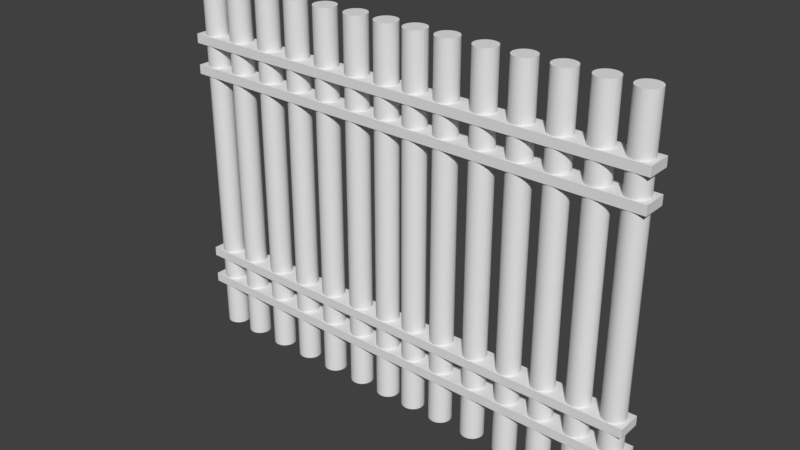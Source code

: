 # Source: Front_Gate.blend  (saved by Blender 2.78.0; exported with 4.5.12 LTS)
import bpy
from mathutils import Matrix  # noqa: F401  (used for matrix-valued properties, if any)

bpy.ops.wm.read_factory_settings(use_empty=True)
scene = bpy.context.scene
scene.name = 'Scene'

# ---- collections
col_collection_1 = bpy.data.collections.new('Collection 1'); scene.collection.children.link(col_collection_1)

# ---- materials (node trees are filled in below, after node groups)
mat_material = bpy.data.materials.new('Material')
mat_material.alpha_threshold = 0.0
mat_material.use_transparent_shadow = False
mat_material.roughness = 0.5
mat_material.line_color = (0.0, 0.0, 0.0, 1.0)

# ---- material node trees

# ---- world
world_world = bpy.data.worlds.new('World'); scene.world = world_world
world_world.color = (0.05088, 0.05088, 0.05088)
world_world.use_sun_shadow = False
world_world.sun_shadow_jitter_overblur = 0.0
world_world.cycles.sampling_method = 'MANUAL'

# ---- meshes
me_cube = bpy.data.meshes.new('Cube')
me_cube.from_pydata([(1.506, -8.007, 3.421), (1.506, -8.007, 4.188), (1.506, 12.13, 3.421), (1.506, 12.13, 4.188), (3.506, -8.007, 3.421), (3.506, -8.007, 4.188), (3.506, 12.13, 3.421), (3.506, 12.13, 4.188), (1.506, -8.007, 5.995), (1.506, -8.007, 6.763), (1.506, 12.13, 5.995), (1.506, 12.13, 6.763), (3.506, -8.007, 5.995), (3.506, -8.007, 6.763), (3.506, 12.13, 5.995), (3.506, 12.13, 6.763), (1.506, -8.007, 22.69), (1.506, -8.007, 23.46), (1.506, 12.13, 22.69), (1.506, 12.13, 23.46), (3.506, -8.007, 22.69), (3.506, -8.007, 23.46), (3.506, 12.13, 22.69), (3.506, 12.13, 23.46), (1.506, -8.007, 25.27), (1.506, -8.007, 26.04), (1.506, 12.13, 25.27), (1.506, 12.13, 26.04), (3.506, -8.007, 25.27), (3.506, -8.007, 26.04), (3.506, 12.13, 25.27), (3.506, 12.13, 26.04), (2.478, -5.86, -0.3039), (2.478, -5.86, 30.59), (2.659, -5.878, -0.3039), (2.659, -5.878, 30.59), (2.833, -5.93, -0.3039), (2.833, -5.93, 30.59), (2.993, -6.016, -0.3039), (2.993, -6.016, 30.59), (3.134, -6.131, -0.3039), (3.134, -6.131, 30.59), (3.249, -6.272, -0.3039), (3.249, -6.272, 30.59), (3.335, -6.432, -0.3039), (3.335, -6.432, 30.59), (3.387, -6.606, -0.3039), (3.387, -6.606, 30.59), (3.405, -6.787, -0.3039), (3.405, -6.787, 30.59), (3.387, -6.968, -0.3039), (3.387, -6.968, 30.59), (3.335, -7.142, -0.3039), (3.335, -7.142, 30.59), (3.249, -7.302, -0.3039), (3.249, -7.302, 30.59), (3.134, -7.442, -0.3039), (3.134, -7.442, 30.59), (2.993, -7.558, -0.3039), (2.993, -7.558, 30.59), (2.833, -7.643, -0.3039), (2.833, -7.643, 30.59), (2.659, -7.696, -0.3039), (2.659, -7.696, 30.59), (2.478, -7.714, -0.3039), (2.478, -7.714, 30.59), (2.297, -7.696, -0.3039), (2.297, -7.696, 30.59), (2.123, -7.643, -0.3039), (2.123, -7.643, 30.59), (1.963, -7.558, -0.3039), (1.963, -7.558, 30.59), (1.823, -7.442, -0.3039), (1.823, -7.442, 30.59), (1.707, -7.302, -0.3039), (1.707, -7.302, 30.59), (1.622, -7.142, -0.3039), (1.622, -7.142, 30.59), (1.569, -6.968, -0.3039), (1.569, -6.968, 30.59), (1.551, -6.787, -0.3039), (1.551, -6.787, 30.59), (1.569, -6.606, -0.3039), (1.569, -6.606, 30.59), (1.622, -6.432, -0.3039), (1.622, -6.432, 30.59), (1.707, -6.272, -0.3039), (1.707, -6.272, 30.59), (1.823, -6.131, -0.3039), (1.823, -6.131, 30.59), (1.963, -6.016, -0.3039), (1.963, -6.016, 30.59), (2.123, -5.93, -0.3039), (2.123, -5.93, 30.59), (2.297, -5.878, -0.3039), (2.297, -5.878, 30.59), (2.478, -3.069, -0.3039), (2.478, -3.069, 30.59), (2.659, -3.086, -0.3039), (2.659, -3.086, 30.59), (2.833, -3.139, -0.3039), (2.833, -3.139, 30.59), (2.993, -3.225, -0.3039), (2.993, -3.225, 30.59), (3.134, -3.34, -0.3039), (3.134, -3.34, 30.59), (3.249, -3.481, -0.3039), (3.249, -3.481, 30.59), (3.335, -3.641, -0.3039), (3.335, -3.641, 30.59), (3.387, -3.815, -0.3039), (3.387, -3.815, 30.59), (3.405, -3.996, -0.3039), (3.405, -3.996, 30.59), (3.387, -4.176, -0.3039), (3.387, -4.176, 30.59), (3.335, -4.35, -0.3039), (3.335, -4.35, 30.59), (3.249, -4.511, -0.3039), (3.249, -4.511, 30.59), (3.134, -4.651, -0.3039), (3.134, -4.651, 30.59), (2.993, -4.766, -0.3039), (2.993, -4.766, 30.59), (2.833, -4.852, -0.3039), (2.833, -4.852, 30.59), (2.659, -4.905, -0.3039), (2.659, -4.905, 30.59), (2.478, -4.922, -0.3039), (2.478, -4.922, 30.59), (2.297, -4.905, -0.3039), (2.297, -4.905, 30.59), (2.123, -4.852, -0.3039), (2.123, -4.852, 30.59), (1.963, -4.766, -0.3039), (1.963, -4.766, 30.59), (1.823, -4.651, -0.3039), (1.823, -4.651, 30.59), (1.707, -4.511, -0.3039), (1.707, -4.511, 30.59), (1.622, -4.35, -0.3039), (1.622, -4.35, 30.59), (1.569, -4.176, -0.3039), (1.569, -4.176, 30.59), (1.551, -3.996, -0.3039), (1.551, -3.996, 30.59), (1.569, -3.815, -0.3039), (1.569, -3.815, 30.59), (1.622, -3.641, -0.3039), (1.622, -3.641, 30.59), (1.707, -3.481, -0.3039), (1.707, -3.481, 30.59), (1.823, -3.34, -0.3039), (1.823, -3.34, 30.59), (1.963, -3.225, -0.3039), (1.963, -3.225, 30.59), (2.123, -3.139, -0.3039), (2.123, -3.139, 30.59), (2.297, -3.086, -0.3039), (2.297, -3.086, 30.59), (2.478, -0.1069, -0.3039), (2.478, -0.1069, 30.59), (2.659, -0.1247, -0.3039), (2.659, -0.1247, 30.59), (2.833, -0.1775, -0.3039), (2.833, -0.1775, 30.59), (2.993, -0.2631, -0.3039), (2.993, -0.2631, 30.59), (3.134, -0.3784, -0.3039), (3.134, -0.3784, 30.59), (3.249, -0.5189, -0.3039), (3.249, -0.5189, 30.59), (3.335, -0.6791, -0.3039), (3.335, -0.6791, 30.59), (3.387, -0.853, -0.3039), (3.387, -0.853, 30.59), (3.405, -1.034, -0.3039), (3.405, -1.034, 30.59), (3.387, -1.215, -0.3039), (3.387, -1.215, 30.59), (3.335, -1.389, -0.3039), (3.335, -1.389, 30.59), (3.249, -1.549, -0.3039), (3.249, -1.549, 30.59), (3.134, -1.689, -0.3039), (3.134, -1.689, 30.59), (2.993, -1.805, -0.3039), (2.993, -1.805, 30.59), (2.833, -1.89, -0.3039), (2.833, -1.89, 30.59), (2.659, -1.943, -0.3039), (2.659, -1.943, 30.59), (2.478, -1.961, -0.3039), (2.478, -1.961, 30.59), (2.297, -1.943, -0.3039), (2.297, -1.943, 30.59), (2.123, -1.89, -0.3039), (2.123, -1.89, 30.59), (1.963, -1.805, -0.3039), (1.963, -1.805, 30.59), (1.823, -1.689, -0.3039), (1.823, -1.689, 30.59), (1.707, -1.549, -0.3039), (1.707, -1.549, 30.59), (1.622, -1.389, -0.3039), (1.622, -1.389, 30.59), (1.569, -1.215, -0.3039), (1.569, -1.215, 30.59), (1.551, -1.034, -0.3039), (1.551, -1.034, 30.59), (1.569, -0.853, -0.3039), (1.569, -0.853, 30.59), (1.622, -0.6791, -0.3039), (1.622, -0.6791, 30.59), (1.707, -0.5189, -0.3039), (1.707, -0.5189, 30.59), (1.823, -0.3784, -0.3039), (1.823, -0.3784, 30.59), (1.963, -0.2631, -0.3039), (1.963, -0.2631, 30.59), (2.123, -0.1775, -0.3039), (2.123, -0.1775, 30.59), (2.297, -0.1247, -0.3039), (2.297, -0.1247, 30.59), (2.478, 2.846, -0.3039), (2.478, 2.846, 30.59), (2.659, 2.828, -0.3039), (2.659, 2.828, 30.59), (2.833, 2.776, -0.3039), (2.833, 2.776, 30.59), (2.993, 2.69, -0.3039), (2.993, 2.69, 30.59), (3.134, 2.575, -0.3039), (3.134, 2.575, 30.59), (3.249, 2.434, -0.3039), (3.249, 2.434, 30.59), (3.335, 2.274, -0.3039), (3.335, 2.274, 30.59), (3.387, 2.1, -0.3039), (3.387, 2.1, 30.59), (3.405, 1.919, -0.3039), (3.405, 1.919, 30.59), (3.387, 1.738, -0.3039), (3.387, 1.738, 30.59), (3.335, 1.564, -0.3039), (3.335, 1.564, 30.59), (3.249, 1.404, -0.3039), (3.249, 1.404, 30.59), (3.134, 1.264, -0.3039), (3.134, 1.264, 30.59), (2.993, 1.148, -0.3039), (2.993, 1.148, 30.59), (2.833, 1.063, -0.3039), (2.833, 1.063, 30.59), (2.659, 1.01, -0.3039), (2.659, 1.01, 30.59), (2.478, 0.9922, -0.3039), (2.478, 0.9922, 30.59), (2.297, 1.01, -0.3039), (2.297, 1.01, 30.59), (2.123, 1.063, -0.3039), (2.123, 1.063, 30.59), (1.963, 1.148, -0.3039), (1.963, 1.148, 30.59), (1.823, 1.264, -0.3039), (1.823, 1.264, 30.59), (1.707, 1.404, -0.3039), (1.707, 1.404, 30.59), (1.622, 1.564, -0.3039), (1.622, 1.564, 30.59), (1.569, 1.738, -0.3039), (1.569, 1.738, 30.59), (1.551, 1.919, -0.3039), (1.551, 1.919, 30.59), (1.569, 2.1, -0.3039), (1.569, 2.1, 30.59), (1.622, 2.274, -0.3039), (1.622, 2.274, 30.59), (1.707, 2.434, -0.3039), (1.707, 2.434, 30.59), (1.823, 2.575, -0.3039), (1.823, 2.575, 30.59), (1.963, 2.69, -0.3039), (1.963, 2.69, 30.59), (2.123, 2.776, -0.3039), (2.123, 2.776, 30.59), (2.297, 2.828, -0.3039), (2.297, 2.828, 30.59), (2.478, 5.858, -0.3039), (2.478, 5.858, 30.59), (2.659, 5.84, -0.3039), (2.659, 5.84, 30.59), (2.833, 5.788, -0.3039), (2.833, 5.788, 30.59), (2.993, 5.702, -0.3039), (2.993, 5.702, 30.59), (3.134, 5.587, -0.3039), (3.134, 5.587, 30.59), (3.249, 5.446, -0.3039), (3.249, 5.446, 30.59), (3.335, 5.286, -0.3039), (3.335, 5.286, 30.59), (3.387, 5.112, -0.3039), (3.387, 5.112, 30.59), (3.405, 4.931, -0.3039), (3.405, 4.931, 30.59), (3.387, 4.75, -0.3039), (3.387, 4.75, 30.59), (3.335, 4.577, -0.3039), (3.335, 4.577, 30.59), (3.249, 4.416, -0.3039), (3.249, 4.416, 30.59), (3.134, 4.276, -0.3039), (3.134, 4.276, 30.59), (2.993, 4.161, -0.3039), (2.993, 4.161, 30.59), (2.833, 4.075, -0.3039), (2.833, 4.075, 30.59), (2.659, 4.022, -0.3039), (2.659, 4.022, 30.59), (2.478, 4.004, -0.3039), (2.478, 4.004, 30.59), (2.297, 4.022, -0.3039), (2.297, 4.022, 30.59), (2.123, 4.075, -0.3039), (2.123, 4.075, 30.59), (1.963, 4.161, -0.3039), (1.963, 4.161, 30.59), (1.823, 4.276, -0.3039), (1.823, 4.276, 30.59), (1.707, 4.416, -0.3039), (1.707, 4.416, 30.59), (1.622, 4.577, -0.3039), (1.622, 4.577, 30.59), (1.569, 4.75, -0.3039), (1.569, 4.75, 30.59), (1.551, 4.931, -0.3039), (1.551, 4.931, 30.59), (1.569, 5.112, -0.3039), (1.569, 5.112, 30.59), (1.622, 5.286, -0.3039), (1.622, 5.286, 30.59), (1.707, 5.446, -0.3039), (1.707, 5.446, 30.59), (1.823, 5.587, -0.3039), (1.823, 5.587, 30.59), (1.963, 5.702, -0.3039), (1.963, 5.702, 30.59), (2.123, 5.788, -0.3039), (2.123, 5.788, 30.59), (2.297, 5.84, -0.3039), (2.297, 5.84, 30.59), (2.478, 8.962, -0.3039), (2.478, 8.962, 30.59), (2.659, 8.944, -0.3039), (2.659, 8.944, 30.59), (2.833, 8.891, -0.3039), (2.833, 8.891, 30.59), (2.993, 8.806, -0.3039), (2.993, 8.806, 30.59), (3.134, 8.69, -0.3039), (3.134, 8.69, 30.59), (3.249, 8.55, -0.3039), (3.249, 8.55, 30.59), (3.335, 8.39, -0.3039), (3.335, 8.39, 30.59), (3.387, 8.216, -0.3039), (3.387, 8.216, 30.59), (3.405, 8.035, -0.3039), (3.405, 8.035, 30.59), (3.387, 7.854, -0.3039), (3.387, 7.854, 30.59), (3.335, 7.68, -0.3039), (3.335, 7.68, 30.59), (3.249, 7.52, -0.3039), (3.249, 7.52, 30.59), (3.134, 7.379, -0.3039), (3.134, 7.379, 30.59), (2.993, 7.264, -0.3039), (2.993, 7.264, 30.59), (2.833, 7.179, -0.3039), (2.833, 7.179, 30.59), (2.659, 7.126, -0.3039), (2.659, 7.126, 30.59), (2.478, 7.108, -0.3039), (2.478, 7.108, 30.59), (2.297, 7.126, -0.3039), (2.297, 7.126, 30.59), (2.123, 7.179, -0.3039), (2.123, 7.179, 30.59), (1.963, 7.264, -0.3039), (1.963, 7.264, 30.59), (1.823, 7.379, -0.3039), (1.823, 7.379, 30.59), (1.707, 7.52, -0.3039), (1.707, 7.52, 30.59), (1.622, 7.68, -0.3039), (1.622, 7.68, 30.59), (1.569, 7.854, -0.3039), (1.569, 7.854, 30.59), (1.551, 8.035, -0.3039), (1.551, 8.035, 30.59), (1.569, 8.216, -0.3039), (1.569, 8.216, 30.59), (1.622, 8.39, -0.3039), (1.622, 8.39, 30.59), (1.707, 8.55, -0.3039), (1.707, 8.55, 30.59), (1.823, 8.69, -0.3039), (1.823, 8.69, 30.59), (1.963, 8.806, -0.3039), (1.963, 8.806, 30.59), (2.123, 8.891, -0.3039), (2.123, 8.891, 30.59), (2.297, 8.944, -0.3039), (2.297, 8.944, 30.59), (2.478, 11.69, -0.3039), (2.478, 11.69, 30.59), (2.659, 11.68, -0.3039), (2.659, 11.68, 30.59), (2.833, 11.62, -0.3039), (2.833, 11.62, 30.59), (2.993, 11.54, -0.3039), (2.993, 11.54, 30.59), (3.134, 11.42, -0.3039), (3.134, 11.42, 30.59), (3.249, 11.28, -0.3039), (3.249, 11.28, 30.59), (3.335, 11.12, -0.3039), (3.335, 11.12, 30.59), (3.387, 10.95, -0.3039), (3.387, 10.95, 30.59), (3.405, 10.77, -0.3039), (3.405, 10.77, 30.59), (3.387, 10.59, -0.3039), (3.387, 10.59, 30.59), (3.335, 10.41, -0.3039), (3.335, 10.41, 30.59), (3.249, 10.25, -0.3039), (3.249, 10.25, 30.59), (3.134, 10.11, -0.3039), (3.134, 10.11, 30.59), (2.993, 9.996, -0.3039), (2.993, 9.996, 30.59), (2.833, 9.91, -0.3039), (2.833, 9.91, 30.59), (2.659, 9.857, -0.3039), (2.659, 9.857, 30.59), (2.478, 9.839, -0.3039), (2.478, 9.839, 30.59), (2.297, 9.857, -0.3039), (2.297, 9.857, 30.59), (2.123, 9.91, -0.3039), (2.123, 9.91, 30.59), (1.963, 9.996, -0.3039), (1.963, 9.996, 30.59), (1.823, 10.11, -0.3039), (1.823, 10.11, 30.59), (1.707, 10.25, -0.3039), (1.707, 10.25, 30.59), (1.622, 10.41, -0.3039), (1.622, 10.41, 30.59), (1.569, 10.59, -0.3039), (1.569, 10.59, 30.59), (1.551, 10.77, -0.3039), (1.551, 10.77, 30.59), (1.569, 10.95, -0.3039), (1.569, 10.95, 30.59), (1.622, 11.12, -0.3039), (1.622, 11.12, 30.59), (1.707, 11.28, -0.3039), (1.707, 11.28, 30.59), (1.823, 11.42, -0.3039), (1.823, 11.42, 30.59), (1.963, 11.54, -0.3039), (1.963, 11.54, 30.59), (2.123, 11.62, -0.3039), (2.123, 11.62, 30.59), (2.297, 11.68, -0.3039), (2.297, 11.68, 30.59), (1.506, -28.14, 3.421), (1.506, -28.14, 4.188), (1.506, -8.006, 3.421), (1.506, -8.006, 4.188), (3.506, -28.14, 3.421), (3.506, -28.14, 4.188), (3.506, -8.006, 3.421), (3.506, -8.006, 4.188), (1.506, -28.14, 5.995), (1.506, -28.14, 6.763), (1.506, -8.006, 5.995), (1.506, -8.006, 6.763), (3.506, -28.14, 5.995), (3.506, -28.14, 6.763), (3.506, -8.006, 5.995), (3.506, -8.006, 6.763), (1.506, -28.14, 22.69), (1.506, -28.14, 23.46), (1.506, -8.006, 22.69), (1.506, -8.006, 23.46), (3.506, -28.14, 22.69), (3.506, -28.14, 23.46), (3.506, -8.006, 22.69), (3.506, -8.006, 23.46), (1.506, -28.14, 25.27), (1.506, -28.14, 26.04), (1.506, -8.006, 25.27), (1.506, -8.006, 26.04), (3.506, -28.14, 25.27), (3.506, -28.14, 26.04), (3.506, -8.006, 25.27), (3.506, -8.006, 26.04), (2.478, -25.99, -0.3039), (2.478, -25.99, 30.59), (2.659, -26.01, -0.3039), (2.659, -26.01, 30.59), (2.833, -26.06, -0.3039), (2.833, -26.06, 30.59), (2.993, -26.15, -0.3039), (2.993, -26.15, 30.59), (3.134, -26.27, -0.3039), (3.134, -26.27, 30.59), (3.249, -26.41, -0.3039), (3.249, -26.41, 30.59), (3.335, -26.57, -0.3039), (3.335, -26.57, 30.59), (3.387, -26.74, -0.3039), (3.387, -26.74, 30.59), (3.405, -26.92, -0.3039), (3.405, -26.92, 30.59), (3.387, -27.1, -0.3039), (3.387, -27.1, 30.59), (3.335, -27.28, -0.3039), (3.335, -27.28, 30.59), (3.249, -27.44, -0.3039), (3.249, -27.44, 30.59), (3.134, -27.58, -0.3039), (3.134, -27.58, 30.59), (2.993, -27.69, -0.3039), (2.993, -27.69, 30.59), (2.833, -27.78, -0.3039), (2.833, -27.78, 30.59), (2.659, -27.83, -0.3039), (2.659, -27.83, 30.59), (2.478, -27.85, -0.3039), (2.478, -27.85, 30.59), (2.297, -27.83, -0.3039), (2.297, -27.83, 30.59), (2.123, -27.78, -0.3039), (2.123, -27.78, 30.59), (1.963, -27.69, -0.3039), (1.963, -27.69, 30.59), (1.823, -27.58, -0.3039), (1.823, -27.58, 30.59), (1.707, -27.44, -0.3039), (1.707, -27.44, 30.59), (1.622, -27.28, -0.3039), (1.622, -27.28, 30.59), (1.569, -27.1, -0.3039), (1.569, -27.1, 30.59), (1.551, -26.92, -0.3039), (1.551, -26.92, 30.59), (1.569, -26.74, -0.3039), (1.569, -26.74, 30.59), (1.622, -26.57, -0.3039), (1.622, -26.57, 30.59), (1.707, -26.41, -0.3039), (1.707, -26.41, 30.59), (1.823, -26.27, -0.3039), (1.823, -26.27, 30.59), (1.963, -26.15, -0.3039), (1.963, -26.15, 30.59), (2.123, -26.06, -0.3039), (2.123, -26.06, 30.59), (2.297, -26.01, -0.3039), (2.297, -26.01, 30.59), (2.478, -23.2, -0.3039), (2.478, -23.2, 30.59), (2.659, -23.22, -0.3039), (2.659, -23.22, 30.59), (2.833, -23.27, -0.3039), (2.833, -23.27, 30.59), (2.993, -23.36, -0.3039), (2.993, -23.36, 30.59), (3.134, -23.47, -0.3039), (3.134, -23.47, 30.59), (3.249, -23.61, -0.3039), (3.249, -23.61, 30.59), (3.335, -23.78, -0.3039), (3.335, -23.78, 30.59), (3.387, -23.95, -0.3039), (3.387, -23.95, 30.59), (3.405, -24.13, -0.3039), (3.405, -24.13, 30.59), (3.387, -24.31, -0.3039), (3.387, -24.31, 30.59), (3.335, -24.48, -0.3039), (3.335, -24.48, 30.59), (3.249, -24.64, -0.3039), (3.249, -24.64, 30.59), (3.134, -24.79, -0.3039), (3.134, -24.79, 30.59), (2.993, -24.9, -0.3039), (2.993, -24.9, 30.59), (2.833, -24.99, -0.3039), (2.833, -24.99, 30.59), (2.659, -25.04, -0.3039), (2.659, -25.04, 30.59), (2.478, -25.06, -0.3039), (2.478, -25.06, 30.59), (2.297, -25.04, -0.3039), (2.297, -25.04, 30.59), (2.123, -24.99, -0.3039), (2.123, -24.99, 30.59), (1.963, -24.9, -0.3039), (1.963, -24.9, 30.59), (1.823, -24.79, -0.3039), (1.823, -24.79, 30.59), (1.707, -24.64, -0.3039), (1.707, -24.64, 30.59), (1.622, -24.48, -0.3039), (1.622, -24.48, 30.59), (1.569, -24.31, -0.3039), (1.569, -24.31, 30.59), (1.551, -24.13, -0.3039), (1.551, -24.13, 30.59), (1.569, -23.95, -0.3039), (1.569, -23.95, 30.59), (1.622, -23.78, -0.3039), (1.622, -23.78, 30.59), (1.707, -23.61, -0.3039), (1.707, -23.61, 30.59), (1.823, -23.47, -0.3039), (1.823, -23.47, 30.59), (1.963, -23.36, -0.3039), (1.963, -23.36, 30.59), (2.123, -23.27, -0.3039), (2.123, -23.27, 30.59), (2.297, -23.22, -0.3039), (2.297, -23.22, 30.59), (2.478, -20.24, -0.3039), (2.478, -20.24, 30.59), (2.659, -20.26, -0.3039), (2.659, -20.26, 30.59), (2.833, -20.31, -0.3039), (2.833, -20.31, 30.59), (2.993, -20.4, -0.3039), (2.993, -20.4, 30.59), (3.134, -20.51, -0.3039), (3.134, -20.51, 30.59), (3.249, -20.65, -0.3039), (3.249, -20.65, 30.59), (3.335, -20.81, -0.3039), (3.335, -20.81, 30.59), (3.387, -20.99, -0.3039), (3.387, -20.99, 30.59), (3.405, -21.17, -0.3039), (3.405, -21.17, 30.59), (3.387, -21.35, -0.3039), (3.387, -21.35, 30.59), (3.335, -21.52, -0.3039), (3.335, -21.52, 30.59), (3.249, -21.68, -0.3039), (3.249, -21.68, 30.59), (3.134, -21.82, -0.3039), (3.134, -21.82, 30.59), (2.993, -21.94, -0.3039), (2.993, -21.94, 30.59), (2.833, -22.02, -0.3039), (2.833, -22.02, 30.59), (2.659, -22.08, -0.3039), (2.659, -22.08, 30.59), (2.478, -22.1, -0.3039), (2.478, -22.1, 30.59), (2.297, -22.08, -0.3039), (2.297, -22.08, 30.59), (2.123, -22.02, -0.3039), (2.123, -22.02, 30.59), (1.963, -21.94, -0.3039), (1.963, -21.94, 30.59), (1.823, -21.82, -0.3039), (1.823, -21.82, 30.59), (1.707, -21.68, -0.3039), (1.707, -21.68, 30.59), (1.622, -21.52, -0.3039), (1.622, -21.52, 30.59), (1.569, -21.35, -0.3039), (1.569, -21.35, 30.59), (1.551, -21.17, -0.3039), (1.551, -21.17, 30.59), (1.569, -20.99, -0.3039), (1.569, -20.99, 30.59), (1.622, -20.81, -0.3039), (1.622, -20.81, 30.59), (1.707, -20.65, -0.3039), (1.707, -20.65, 30.59), (1.823, -20.51, -0.3039), (1.823, -20.51, 30.59), (1.963, -20.4, -0.3039), (1.963, -20.4, 30.59), (2.123, -20.31, -0.3039), (2.123, -20.31, 30.59), (2.297, -20.26, -0.3039), (2.297, -20.26, 30.59), (2.478, -17.29, -0.3039), (2.478, -17.29, 30.59), (2.659, -17.31, -0.3039), (2.659, -17.31, 30.59), (2.833, -17.36, -0.3039), (2.833, -17.36, 30.59), (2.993, -17.44, -0.3039), (2.993, -17.44, 30.59), (3.134, -17.56, -0.3039), (3.134, -17.56, 30.59), (3.249, -17.7, -0.3039), (3.249, -17.7, 30.59), (3.335, -17.86, -0.3039), (3.335, -17.86, 30.59), (3.387, -18.03, -0.3039), (3.387, -18.03, 30.59), (3.405, -18.22, -0.3039), (3.405, -18.22, 30.59), (3.387, -18.4, -0.3039), (3.387, -18.4, 30.59), (3.335, -18.57, -0.3039), (3.335, -18.57, 30.59), (3.249, -18.73, -0.3039), (3.249, -18.73, 30.59), (3.134, -18.87, -0.3039), (3.134, -18.87, 30.59), (2.993, -18.99, -0.3039), (2.993, -18.99, 30.59), (2.833, -19.07, -0.3039), (2.833, -19.07, 30.59), (2.659, -19.12, -0.3039), (2.659, -19.12, 30.59), (2.478, -19.14, -0.3039), (2.478, -19.14, 30.59), (2.297, -19.12, -0.3039), (2.297, -19.12, 30.59), (2.123, -19.07, -0.3039), (2.123, -19.07, 30.59), (1.963, -18.99, -0.3039), (1.963, -18.99, 30.59), (1.823, -18.87, -0.3039), (1.823, -18.87, 30.59), (1.707, -18.73, -0.3039), (1.707, -18.73, 30.59), (1.622, -18.57, -0.3039), (1.622, -18.57, 30.59), (1.569, -18.4, -0.3039), (1.569, -18.4, 30.59), (1.551, -18.22, -0.3039), (1.551, -18.22, 30.59), (1.569, -18.03, -0.3039), (1.569, -18.03, 30.59), (1.622, -17.86, -0.3039), (1.622, -17.86, 30.59), (1.707, -17.7, -0.3039), (1.707, -17.7, 30.59), (1.823, -17.56, -0.3039), (1.823, -17.56, 30.59), (1.963, -17.44, -0.3039), (1.963, -17.44, 30.59), (2.123, -17.36, -0.3039), (2.123, -17.36, 30.59), (2.297, -17.31, -0.3039), (2.297, -17.31, 30.59), (2.478, -14.28, -0.3039), (2.478, -14.28, 30.59), (2.659, -14.29, -0.3039), (2.659, -14.29, 30.59), (2.833, -14.35, -0.3039), (2.833, -14.35, 30.59), (2.993, -14.43, -0.3039), (2.993, -14.43, 30.59), (3.134, -14.55, -0.3039), (3.134, -14.55, 30.59), (3.249, -14.69, -0.3039), (3.249, -14.69, 30.59), (3.335, -14.85, -0.3039), (3.335, -14.85, 30.59), (3.387, -15.02, -0.3039), (3.387, -15.02, 30.59), (3.405, -15.2, -0.3039), (3.405, -15.2, 30.59), (3.387, -15.38, -0.3039), (3.387, -15.38, 30.59), (3.335, -15.56, -0.3039), (3.335, -15.56, 30.59), (3.249, -15.72, -0.3039), (3.249, -15.72, 30.59), (3.134, -15.86, -0.3039), (3.134, -15.86, 30.59), (2.993, -15.97, -0.3039), (2.993, -15.97, 30.59), (2.833, -16.06, -0.3039), (2.833, -16.06, 30.59), (2.659, -16.11, -0.3039), (2.659, -16.11, 30.59), (2.478, -16.13, -0.3039), (2.478, -16.13, 30.59), (2.297, -16.11, -0.3039), (2.297, -16.11, 30.59), (2.123, -16.06, -0.3039), (2.123, -16.06, 30.59), (1.963, -15.97, -0.3039), (1.963, -15.97, 30.59), (1.823, -15.86, -0.3039), (1.823, -15.86, 30.59), (1.707, -15.72, -0.3039), (1.707, -15.72, 30.59), (1.622, -15.56, -0.3039), (1.622, -15.56, 30.59), (1.569, -15.38, -0.3039), (1.569, -15.38, 30.59), (1.551, -15.2, -0.3039), (1.551, -15.2, 30.59), (1.569, -15.02, -0.3039), (1.569, -15.02, 30.59), (1.622, -14.85, -0.3039), (1.622, -14.85, 30.59), (1.707, -14.69, -0.3039), (1.707, -14.69, 30.59), (1.823, -14.55, -0.3039), (1.823, -14.55, 30.59), (1.963, -14.43, -0.3039), (1.963, -14.43, 30.59), (2.123, -14.35, -0.3039), (2.123, -14.35, 30.59), (2.297, -14.29, -0.3039), (2.297, -14.29, 30.59), (2.478, -11.17, -0.3039), (2.478, -11.17, 30.59), (2.659, -11.19, -0.3039), (2.659, -11.19, 30.59), (2.833, -11.24, -0.3039), (2.833, -11.24, 30.59), (2.993, -11.33, -0.3039), (2.993, -11.33, 30.59), (3.134, -11.44, -0.3039), (3.134, -11.44, 30.59), (3.249, -11.58, -0.3039), (3.249, -11.58, 30.59), (3.335, -11.74, -0.3039), (3.335, -11.74, 30.59), (3.387, -11.92, -0.3039), (3.387, -11.92, 30.59), (3.405, -12.1, -0.3039), (3.405, -12.1, 30.59), (3.387, -12.28, -0.3039), (3.387, -12.28, 30.59), (3.335, -12.45, -0.3039), (3.335, -12.45, 30.59), (3.249, -12.61, -0.3039), (3.249, -12.61, 30.59), (3.134, -12.75, -0.3039), (3.134, -12.75, 30.59), (2.993, -12.87, -0.3039), (2.993, -12.87, 30.59), (2.833, -12.96, -0.3039), (2.833, -12.96, 30.59), (2.659, -13.01, -0.3039), (2.659, -13.01, 30.59), (2.478, -13.03, -0.3039), (2.478, -13.03, 30.59), (2.297, -13.01, -0.3039), (2.297, -13.01, 30.59), (2.123, -12.96, -0.3039), (2.123, -12.96, 30.59), (1.963, -12.87, -0.3039), (1.963, -12.87, 30.59), (1.823, -12.75, -0.3039), (1.823, -12.75, 30.59), (1.707, -12.61, -0.3039), (1.707, -12.61, 30.59), (1.622, -12.45, -0.3039), (1.622, -12.45, 30.59), (1.569, -12.28, -0.3039), (1.569, -12.28, 30.59), (1.551, -12.1, -0.3039), (1.551, -12.1, 30.59), (1.569, -11.92, -0.3039), (1.569, -11.92, 30.59), (1.622, -11.74, -0.3039), (1.622, -11.74, 30.59), (1.707, -11.58, -0.3039), (1.707, -11.58, 30.59), (1.823, -11.44, -0.3039), (1.823, -11.44, 30.59), (1.963, -11.33, -0.3039), (1.963, -11.33, 30.59), (2.123, -11.24, -0.3039), (2.123, -11.24, 30.59), (2.297, -11.19, -0.3039), (2.297, -11.19, 30.59), (2.478, -8.441, -0.3039), (2.478, -8.441, 30.59), (2.659, -8.459, -0.3039), (2.659, -8.459, 30.59), (2.833, -8.512, -0.3039), (2.833, -8.512, 30.59), (2.993, -8.597, -0.3039), (2.993, -8.597, 30.59), (3.134, -8.712, -0.3039), (3.134, -8.712, 30.59), (3.249, -8.853, -0.3039), (3.249, -8.853, 30.59), (3.335, -9.013, -0.3039), (3.335, -9.013, 30.59), (3.387, -9.187, -0.3039), (3.387, -9.187, 30.59), (3.405, -9.368, -0.3039), (3.405, -9.368, 30.59), (3.387, -9.549, -0.3039), (3.387, -9.549, 30.59), (3.335, -9.723, -0.3039), (3.335, -9.723, 30.59), (3.249, -9.883, -0.3039), (3.249, -9.883, 30.59), (3.134, -10.02, -0.3039), (3.134, -10.02, 30.59), (2.993, -10.14, -0.3039), (2.993, -10.14, 30.59), (2.833, -10.22, -0.3039), (2.833, -10.22, 30.59), (2.659, -10.28, -0.3039), (2.659, -10.28, 30.59), (2.478, -10.29, -0.3039), (2.478, -10.29, 30.59), (2.297, -10.28, -0.3039), (2.297, -10.28, 30.59), (2.123, -10.22, -0.3039), (2.123, -10.22, 30.59), (1.963, -10.14, -0.3039), (1.963, -10.14, 30.59), (1.823, -10.02, -0.3039), (1.823, -10.02, 30.59), (1.707, -9.883, -0.3039), (1.707, -9.883, 30.59), (1.622, -9.723, -0.3039), (1.622, -9.723, 30.59), (1.569, -9.549, -0.3039), (1.569, -9.549, 30.59), (1.551, -9.368, -0.3039), (1.551, -9.368, 30.59), (1.569, -9.187, -0.3039), (1.569, -9.187, 30.59), (1.622, -9.013, -0.3039), (1.622, -9.013, 30.59), (1.707, -8.853, -0.3039), (1.707, -8.853, 30.59), (1.823, -8.712, -0.3039), (1.823, -8.712, 30.59), (1.963, -8.597, -0.3039), (1.963, -8.597, 30.59), (2.123, -8.512, -0.3039), (2.123, -8.512, 30.59), (2.297, -8.459, -0.3039), (2.297, -8.459, 30.59)], [], [(0, 1, 3, 2), (2, 3, 7, 6), (6, 7, 5, 4), (4, 5, 1, 0), (2, 6, 4, 0), (7, 3, 1, 5), (8, 9, 11, 10), (10, 11, 15, 14), (14, 15, 13, 12), (12, 13, 9, 8), (10, 14, 12, 8), (15, 11, 9, 13), (16, 17, 19, 18), (18, 19, 23, 22), (22, 23, 21, 20), (20, 21, 17, 16), (18, 22, 20, 16), (23, 19, 17, 21), (24, 25, 27, 26), (26, 27, 31, 30), (30, 31, 29, 28), (28, 29, 25, 24), (26, 30, 28, 24), (31, 27, 25, 29), (32, 33, 35, 34), (34, 35, 37, 36), (36, 37, 39, 38), (38, 39, 41, 40), (40, 41, 43, 42), (42, 43, 45, 44), (44, 45, 47, 46), (46, 47, 49, 48), (48, 49, 51, 50), (50, 51, 53, 52), (52, 53, 55, 54), (54, 55, 57, 56), (56, 57, 59, 58), (58, 59, 61, 60), (60, 61, 63, 62), (62, 63, 65, 64), (64, 65, 67, 66), (66, 67, 69, 68), (68, 69, 71, 70), (70, 71, 73, 72), (72, 73, 75, 74), (74, 75, 77, 76), (76, 77, 79, 78), (78, 79, 81, 80), (80, 81, 83, 82), (82, 83, 85, 84), (84, 85, 87, 86), (86, 87, 89, 88), (88, 89, 91, 90), (90, 91, 93, 92), (35, 33, 95, 93, 91, 89, 87, 85, 83, 81, 79, 77, 75, 73, 71, 69, 67, 65, 63, 61, 59, 57, 55, 53, 51, 49, 47, 45, 43, 41, 39, 37), (92, 93, 95, 94), (94, 95, 33, 32), (32, 34, 36, 38, 40, 42, 44, 46, 48, 50, 52, 54, 56, 58, 60, 62, 64, 66, 68, 70, 72, 74, 76, 78, 80, 82, 84, 86, 88, 90, 92, 94), (96, 97, 99, 98), (98, 99, 101, 100), (100, 101, 103, 102), (102, 103, 105, 104), (104, 105, 107, 106), (106, 107, 109, 108), (108, 109, 111, 110), (110, 111, 113, 112), (112, 113, 115, 114), (114, 115, 117, 116), (116, 117, 119, 118), (118, 119, 121, 120), (120, 121, 123, 122), (122, 123, 125, 124), (124, 125, 127, 126), (126, 127, 129, 128), (128, 129, 131, 130), (130, 131, 133, 132), (132, 133, 135, 134), (134, 135, 137, 136), (136, 137, 139, 138), (138, 139, 141, 140), (140, 141, 143, 142), (142, 143, 145, 144), (144, 145, 147, 146), (146, 147, 149, 148), (148, 149, 151, 150), (150, 151, 153, 152), (152, 153, 155, 154), (154, 155, 157, 156), (99, 97, 159, 157, 155, 153, 151, 149, 147, 145, 143, 141, 139, 137, 135, 133, 131, 129, 127, 125, 123, 121, 119, 117, 115, 113, 111, 109, 107, 105, 103, 101), (156, 157, 159, 158), (158, 159, 97, 96), (96, 98, 100, 102, 104, 106, 108, 110, 112, 114, 116, 118, 120, 122, 124, 126, 128, 130, 132, 134, 136, 138, 140, 142, 144, 146, 148, 150, 152, 154, 156, 158), (160, 161, 163, 162), (162, 163, 165, 164), (164, 165, 167, 166), (166, 167, 169, 168), (168, 169, 171, 170), (170, 171, 173, 172), (172, 173, 175, 174), (174, 175, 177, 176), (176, 177, 179, 178), (178, 179, 181, 180), (180, 181, 183, 182), (182, 183, 185, 184), (184, 185, 187, 186), (186, 187, 189, 188), (188, 189, 191, 190), (190, 191, 193, 192), (192, 193, 195, 194), (194, 195, 197, 196), (196, 197, 199, 198), (198, 199, 201, 200), (200, 201, 203, 202), (202, 203, 205, 204), (204, 205, 207, 206), (206, 207, 209, 208), (208, 209, 211, 210), (210, 211, 213, 212), (212, 213, 215, 214), (214, 215, 217, 216), (216, 217, 219, 218), (218, 219, 221, 220), (163, 161, 223, 221, 219, 217, 215, 213, 211, 209, 207, 205, 203, 201, 199, 197, 195, 193, 191, 189, 187, 185, 183, 181, 179, 177, 175, 173, 171, 169, 167, 165), (220, 221, 223, 222), (222, 223, 161, 160), (160, 162, 164, 166, 168, 170, 172, 174, 176, 178, 180, 182, 184, 186, 188, 190, 192, 194, 196, 198, 200, 202, 204, 206, 208, 210, 212, 214, 216, 218, 220, 222), (224, 225, 227, 226), (226, 227, 229, 228), (228, 229, 231, 230), (230, 231, 233, 232), (232, 233, 235, 234), (234, 235, 237, 236), (236, 237, 239, 238), (238, 239, 241, 240), (240, 241, 243, 242), (242, 243, 245, 244), (244, 245, 247, 246), (246, 247, 249, 248), (248, 249, 251, 250), (250, 251, 253, 252), (252, 253, 255, 254), (254, 255, 257, 256), (256, 257, 259, 258), (258, 259, 261, 260), (260, 261, 263, 262), (262, 263, 265, 264), (264, 265, 267, 266), (266, 267, 269, 268), (268, 269, 271, 270), (270, 271, 273, 272), (272, 273, 275, 274), (274, 275, 277, 276), (276, 277, 279, 278), (278, 279, 281, 280), (280, 281, 283, 282), (282, 283, 285, 284), (227, 225, 287, 285, 283, 281, 279, 277, 275, 273, 271, 269, 267, 265, 263, 261, 259, 257, 255, 253, 251, 249, 247, 245, 243, 241, 239, 237, 235, 233, 231, 229), (284, 285, 287, 286), (286, 287, 225, 224), (224, 226, 228, 230, 232, 234, 236, 238, 240, 242, 244, 246, 248, 250, 252, 254, 256, 258, 260, 262, 264, 266, 268, 270, 272, 274, 276, 278, 280, 282, 284, 286), (288, 289, 291, 290), (290, 291, 293, 292), (292, 293, 295, 294), (294, 295, 297, 296), (296, 297, 299, 298), (298, 299, 301, 300), (300, 301, 303, 302), (302, 303, 305, 304), (304, 305, 307, 306), (306, 307, 309, 308), (308, 309, 311, 310), (310, 311, 313, 312), (312, 313, 315, 314), (314, 315, 317, 316), (316, 317, 319, 318), (318, 319, 321, 320), (320, 321, 323, 322), (322, 323, 325, 324), (324, 325, 327, 326), (326, 327, 329, 328), (328, 329, 331, 330), (330, 331, 333, 332), (332, 333, 335, 334), (334, 335, 337, 336), (336, 337, 339, 338), (338, 339, 341, 340), (340, 341, 343, 342), (342, 343, 345, 344), (344, 345, 347, 346), (346, 347, 349, 348), (291, 289, 351, 349, 347, 345, 343, 341, 339, 337, 335, 333, 331, 329, 327, 325, 323, 321, 319, 317, 315, 313, 311, 309, 307, 305, 303, 301, 299, 297, 295, 293), (348, 349, 351, 350), (350, 351, 289, 288), (288, 290, 292, 294, 296, 298, 300, 302, 304, 306, 308, 310, 312, 314, 316, 318, 320, 322, 324, 326, 328, 330, 332, 334, 336, 338, 340, 342, 344, 346, 348, 350), (352, 353, 355, 354), (354, 355, 357, 356), (356, 357, 359, 358), (358, 359, 361, 360), (360, 361, 363, 362), (362, 363, 365, 364), (364, 365, 367, 366), (366, 367, 369, 368), (368, 369, 371, 370), (370, 371, 373, 372), (372, 373, 375, 374), (374, 375, 377, 376), (376, 377, 379, 378), (378, 379, 381, 380), (380, 381, 383, 382), (382, 383, 385, 384), (384, 385, 387, 386), (386, 387, 389, 388), (388, 389, 391, 390), (390, 391, 393, 392), (392, 393, 395, 394), (394, 395, 397, 396), (396, 397, 399, 398), (398, 399, 401, 400), (400, 401, 403, 402), (402, 403, 405, 404), (404, 405, 407, 406), (406, 407, 409, 408), (408, 409, 411, 410), (410, 411, 413, 412), (355, 353, 415, 413, 411, 409, 407, 405, 403, 401, 399, 397, 395, 393, 391, 389, 387, 385, 383, 381, 379, 377, 375, 373, 371, 369, 367, 365, 363, 361, 359, 357), (412, 413, 415, 414), (414, 415, 353, 352), (352, 354, 356, 358, 360, 362, 364, 366, 368, 370, 372, 374, 376, 378, 380, 382, 384, 386, 388, 390, 392, 394, 396, 398, 400, 402, 404, 406, 408, 410, 412, 414), (416, 417, 419, 418), (418, 419, 421, 420), (420, 421, 423, 422), (422, 423, 425, 424), (424, 425, 427, 426), (426, 427, 429, 428), (428, 429, 431, 430), (430, 431, 433, 432), (432, 433, 435, 434), (434, 435, 437, 436), (436, 437, 439, 438), (438, 439, 441, 440), (440, 441, 443, 442), (442, 443, 445, 444), (444, 445, 447, 446), (446, 447, 449, 448), (448, 449, 451, 450), (450, 451, 453, 452), (452, 453, 455, 454), (454, 455, 457, 456), (456, 457, 459, 458), (458, 459, 461, 460), (460, 461, 463, 462), (462, 463, 465, 464), (464, 465, 467, 466), (466, 467, 469, 468), (468, 469, 471, 470), (470, 471, 473, 472), (472, 473, 475, 474), (474, 475, 477, 476), (419, 417, 479, 477, 475, 473, 471, 469, 467, 465, 463, 461, 459, 457, 455, 453, 451, 449, 447, 445, 443, 441, 439, 437, 435, 433, 431, 429, 427, 425, 423, 421), (476, 477, 479, 478), (478, 479, 417, 416), (416, 418, 420, 422, 424, 426, 428, 430, 432, 434, 436, 438, 440, 442, 444, 446, 448, 450, 452, 454, 456, 458, 460, 462, 464, 466, 468, 470, 472, 474, 476, 478), (480, 481, 483, 482), (482, 483, 487, 486), (486, 487, 485, 484), (484, 485, 481, 480), (482, 486, 484, 480), (487, 483, 481, 485), (488, 489, 491, 490), (490, 491, 495, 494), (494, 495, 493, 492), (492, 493, 489, 488), (490, 494, 492, 488), (495, 491, 489, 493), (496, 497, 499, 498), (498, 499, 503, 502), (502, 503, 501, 500), (500, 501, 497, 496), (498, 502, 500, 496), (503, 499, 497, 501), (504, 505, 507, 506), (506, 507, 511, 510), (510, 511, 509, 508), (508, 509, 505, 504), (506, 510, 508, 504), (511, 507, 505, 509), (512, 513, 515, 514), (514, 515, 517, 516), (516, 517, 519, 518), (518, 519, 521, 520), (520, 521, 523, 522), (522, 523, 525, 524), (524, 525, 527, 526), (526, 527, 529, 528), (528, 529, 531, 530), (530, 531, 533, 532), (532, 533, 535, 534), (534, 535, 537, 536), (536, 537, 539, 538), (538, 539, 541, 540), (540, 541, 543, 542), (542, 543, 545, 544), (544, 545, 547, 546), (546, 547, 549, 548), (548, 549, 551, 550), (550, 551, 553, 552), (552, 553, 555, 554), (554, 555, 557, 556), (556, 557, 559, 558), (558, 559, 561, 560), (560, 561, 563, 562), (562, 563, 565, 564), (564, 565, 567, 566), (566, 567, 569, 568), (568, 569, 571, 570), (570, 571, 573, 572), (515, 513, 575, 573, 571, 569, 567, 565, 563, 561, 559, 557, 555, 553, 551, 549, 547, 545, 543, 541, 539, 537, 535, 533, 531, 529, 527, 525, 523, 521, 519, 517), (572, 573, 575, 574), (574, 575, 513, 512), (512, 514, 516, 518, 520, 522, 524, 526, 528, 530, 532, 534, 536, 538, 540, 542, 544, 546, 548, 550, 552, 554, 556, 558, 560, 562, 564, 566, 568, 570, 572, 574), (576, 577, 579, 578), (578, 579, 581, 580), (580, 581, 583, 582), (582, 583, 585, 584), (584, 585, 587, 586), (586, 587, 589, 588), (588, 589, 591, 590), (590, 591, 593, 592), (592, 593, 595, 594), (594, 595, 597, 596), (596, 597, 599, 598), (598, 599, 601, 600), (600, 601, 603, 602), (602, 603, 605, 604), (604, 605, 607, 606), (606, 607, 609, 608), (608, 609, 611, 610), (610, 611, 613, 612), (612, 613, 615, 614), (614, 615, 617, 616), (616, 617, 619, 618), (618, 619, 621, 620), (620, 621, 623, 622), (622, 623, 625, 624), (624, 625, 627, 626), (626, 627, 629, 628), (628, 629, 631, 630), (630, 631, 633, 632), (632, 633, 635, 634), (634, 635, 637, 636), (579, 577, 639, 637, 635, 633, 631, 629, 627, 625, 623, 621, 619, 617, 615, 613, 611, 609, 607, 605, 603, 601, 599, 597, 595, 593, 591, 589, 587, 585, 583, 581), (636, 637, 639, 638), (638, 639, 577, 576), (576, 578, 580, 582, 584, 586, 588, 590, 592, 594, 596, 598, 600, 602, 604, 606, 608, 610, 612, 614, 616, 618, 620, 622, 624, 626, 628, 630, 632, 634, 636, 638), (640, 641, 643, 642), (642, 643, 645, 644), (644, 645, 647, 646), (646, 647, 649, 648), (648, 649, 651, 650), (650, 651, 653, 652), (652, 653, 655, 654), (654, 655, 657, 656), (656, 657, 659, 658), (658, 659, 661, 660), (660, 661, 663, 662), (662, 663, 665, 664), (664, 665, 667, 666), (666, 667, 669, 668), (668, 669, 671, 670), (670, 671, 673, 672), (672, 673, 675, 674), (674, 675, 677, 676), (676, 677, 679, 678), (678, 679, 681, 680), (680, 681, 683, 682), (682, 683, 685, 684), (684, 685, 687, 686), (686, 687, 689, 688), (688, 689, 691, 690), (690, 691, 693, 692), (692, 693, 695, 694), (694, 695, 697, 696), (696, 697, 699, 698), (698, 699, 701, 700), (643, 641, 703, 701, 699, 697, 695, 693, 691, 689, 687, 685, 683, 681, 679, 677, 675, 673, 671, 669, 667, 665, 663, 661, 659, 657, 655, 653, 651, 649, 647, 645), (700, 701, 703, 702), (702, 703, 641, 640), (640, 642, 644, 646, 648, 650, 652, 654, 656, 658, 660, 662, 664, 666, 668, 670, 672, 674, 676, 678, 680, 682, 684, 686, 688, 690, 692, 694, 696, 698, 700, 702), (704, 705, 707, 706), (706, 707, 709, 708), (708, 709, 711, 710), (710, 711, 713, 712), (712, 713, 715, 714), (714, 715, 717, 716), (716, 717, 719, 718), (718, 719, 721, 720), (720, 721, 723, 722), (722, 723, 725, 724), (724, 725, 727, 726), (726, 727, 729, 728), (728, 729, 731, 730), (730, 731, 733, 732), (732, 733, 735, 734), (734, 735, 737, 736), (736, 737, 739, 738), (738, 739, 741, 740), (740, 741, 743, 742), (742, 743, 745, 744), (744, 745, 747, 746), (746, 747, 749, 748), (748, 749, 751, 750), (750, 751, 753, 752), (752, 753, 755, 754), (754, 755, 757, 756), (756, 757, 759, 758), (758, 759, 761, 760), (760, 761, 763, 762), (762, 763, 765, 764), (707, 705, 767, 765, 763, 761, 759, 757, 755, 753, 751, 749, 747, 745, 743, 741, 739, 737, 735, 733, 731, 729, 727, 725, 723, 721, 719, 717, 715, 713, 711, 709), (764, 765, 767, 766), (766, 767, 705, 704), (704, 706, 708, 710, 712, 714, 716, 718, 720, 722, 724, 726, 728, 730, 732, 734, 736, 738, 740, 742, 744, 746, 748, 750, 752, 754, 756, 758, 760, 762, 764, 766), (768, 769, 771, 770), (770, 771, 773, 772), (772, 773, 775, 774), (774, 775, 777, 776), (776, 777, 779, 778), (778, 779, 781, 780), (780, 781, 783, 782), (782, 783, 785, 784), (784, 785, 787, 786), (786, 787, 789, 788), (788, 789, 791, 790), (790, 791, 793, 792), (792, 793, 795, 794), (794, 795, 797, 796), (796, 797, 799, 798), (798, 799, 801, 800), (800, 801, 803, 802), (802, 803, 805, 804), (804, 805, 807, 806), (806, 807, 809, 808), (808, 809, 811, 810), (810, 811, 813, 812), (812, 813, 815, 814), (814, 815, 817, 816), (816, 817, 819, 818), (818, 819, 821, 820), (820, 821, 823, 822), (822, 823, 825, 824), (824, 825, 827, 826), (826, 827, 829, 828), (771, 769, 831, 829, 827, 825, 823, 821, 819, 817, 815, 813, 811, 809, 807, 805, 803, 801, 799, 797, 795, 793, 791, 789, 787, 785, 783, 781, 779, 777, 775, 773), (828, 829, 831, 830), (830, 831, 769, 768), (768, 770, 772, 774, 776, 778, 780, 782, 784, 786, 788, 790, 792, 794, 796, 798, 800, 802, 804, 806, 808, 810, 812, 814, 816, 818, 820, 822, 824, 826, 828, 830), (832, 833, 835, 834), (834, 835, 837, 836), (836, 837, 839, 838), (838, 839, 841, 840), (840, 841, 843, 842), (842, 843, 845, 844), (844, 845, 847, 846), (846, 847, 849, 848), (848, 849, 851, 850), (850, 851, 853, 852), (852, 853, 855, 854), (854, 855, 857, 856), (856, 857, 859, 858), (858, 859, 861, 860), (860, 861, 863, 862), (862, 863, 865, 864), (864, 865, 867, 866), (866, 867, 869, 868), (868, 869, 871, 870), (870, 871, 873, 872), (872, 873, 875, 874), (874, 875, 877, 876), (876, 877, 879, 878), (878, 879, 881, 880), (880, 881, 883, 882), (882, 883, 885, 884), (884, 885, 887, 886), (886, 887, 889, 888), (888, 889, 891, 890), (890, 891, 893, 892), (835, 833, 895, 893, 891, 889, 887, 885, 883, 881, 879, 877, 875, 873, 871, 869, 867, 865, 863, 861, 859, 857, 855, 853, 851, 849, 847, 845, 843, 841, 839, 837), (892, 893, 895, 894), (894, 895, 833, 832), (832, 834, 836, 838, 840, 842, 844, 846, 848, 850, 852, 854, 856, 858, 860, 862, 864, 866, 868, 870, 872, 874, 876, 878, 880, 882, 884, 886, 888, 890, 892, 894), (896, 897, 899, 898), (898, 899, 901, 900), (900, 901, 903, 902), (902, 903, 905, 904), (904, 905, 907, 906), (906, 907, 909, 908), (908, 909, 911, 910), (910, 911, 913, 912), (912, 913, 915, 914), (914, 915, 917, 916), (916, 917, 919, 918), (918, 919, 921, 920), (920, 921, 923, 922), (922, 923, 925, 924), (924, 925, 927, 926), (926, 927, 929, 928), (928, 929, 931, 930), (930, 931, 933, 932), (932, 933, 935, 934), (934, 935, 937, 936), (936, 937, 939, 938), (938, 939, 941, 940), (940, 941, 943, 942), (942, 943, 945, 944), (944, 945, 947, 946), (946, 947, 949, 948), (948, 949, 951, 950), (950, 951, 953, 952), (952, 953, 955, 954), (954, 955, 957, 956), (899, 897, 959, 957, 955, 953, 951, 949, 947, 945, 943, 941, 939, 937, 935, 933, 931, 929, 927, 925, 923, 921, 919, 917, 915, 913, 911, 909, 907, 905, 903, 901), (956, 957, 959, 958), (958, 959, 897, 896), (896, 898, 900, 902, 904, 906, 908, 910, 912, 914, 916, 918, 920, 922, 924, 926, 928, 930, 932, 934, 936, 938, 940, 942, 944, 946, 948, 950, 952, 954, 956, 958)])
me_cube.materials.append(mat_material)
me_cube.use_remesh_preserve_volume = False
me_cube.use_remesh_preserve_attributes = False
me_cube.use_mirror_vertex_groups = False
me_cube.update()

# ---- objects
ob_cube = bpy.data.objects.new('Cube', me_cube)

# ---- transforms, parenting, visibility, modifiers, constraints
ob_cube.location = (0.0, 0.0, 0.0)
ob_cube.rotation_euler = (0.0, -0.0, 1.571)
ob_cube.scale = (0.2431, 0.2431, 0.2431)
ob_cube.lock_rotations_4d = False
ob_cube.empty_display_type = 'ARROWS'
ob_cube.lineart.crease_threshold = 0.0

# ---- collection membership
col_collection_1.objects.link(ob_cube)

# ---- scene / render settings (as saved in the file)
scene.frame_start = 1; scene.frame_end = 250; scene.frame_set(1)
scene.render.engine = 'BLENDER_EEVEE_NEXT'
scene.render.resolution_percentage = 50
scene.render.dither_intensity = 0.0
scene.cycles.use_denoising = False
scene.cycles.samples = 128
scene.cycles.sampling_pattern = 'TABULATED_SOBOL'
scene.cycles.light_sampling_threshold = 0.0
scene.cycles.use_adaptive_sampling = False
scene.cycles.use_light_tree = False
scene.cycles.blur_glossy = 0.0
scene.cycles.sample_clamp_indirect = 0.0
scene.view_settings.view_transform = 'Standard'
bpy.context.view_layer.update()

# ---- added for rendering (the .blend has no active camera and no usable light): camera, sun
cam_auto = bpy.data.cameras.new('AutoCamera')
cam_auto.lens = 50.0
cam_auto.sensor_width = 36.0
cam_auto.clip_end = 1000.0
ob_auto_camera = bpy.data.objects.new('AutoCamera', cam_auto)
scene.collection.objects.link(ob_auto_camera)
ob_auto_camera.location = (13.3733, -13.1026, 12.8232)
ob_auto_camera.rotation_euler = (1.09748, -7.21219e-08, 0.694738)
scene.camera = ob_auto_camera
light_auto_sun = bpy.data.lights.new('AutoSun', 'SUN')
light_auto_sun.energy = 3.0
light_auto_sun.angle = 0.0523599
ob_auto_sun = bpy.data.objects.new('AutoSun', light_auto_sun)
scene.collection.objects.link(ob_auto_sun)
ob_auto_sun.rotation_euler = (0.872665, 0.174533, 0.523599)
bpy.context.view_layer.update()
